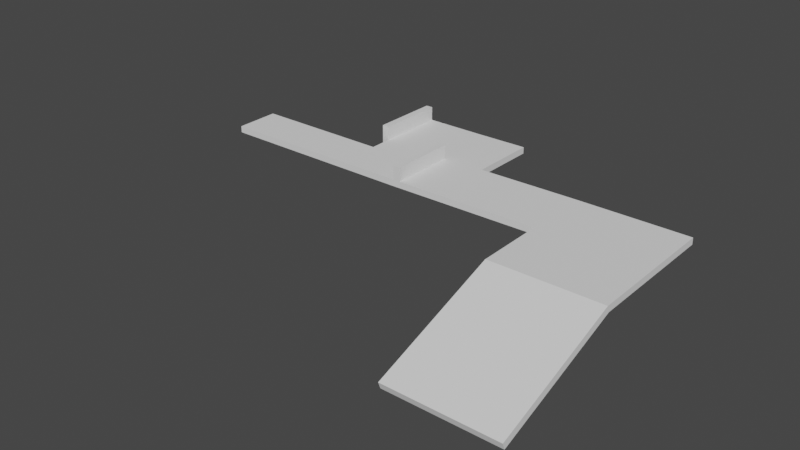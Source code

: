 # Source: level1path1.blend  (saved by Blender 4.3.34; exported with 4.5.12 LTS)
import bpy
from mathutils import Matrix  # noqa: F401  (used for matrix-valued properties, if any)

bpy.ops.wm.read_factory_settings(use_empty=True)
scene = bpy.context.scene
scene.name = 'Scene'

# ---- world
world_world = bpy.data.worlds.new('World'); scene.world = world_world
world_world.use_nodes = True; world_world.node_tree.nodes.clear()
_N = world_world.node_tree.nodes; _L = world_world.node_tree.links
n0 = _N.new('ShaderNodeOutputWorld'); n0.name = 'World Output'; n0.location = (300, 300)
n1 = _N.new('ShaderNodeBackground'); n1.name = 'Background'; n1.location = (10, 300)
n1.inputs[0].default_value = (0.05088, 0.05088, 0.05088, 1.0)
_L.new(n1.outputs[0], n0.inputs[0])
n0.is_active_output = True
world_world.color = (0.05088, 0.05088, 0.05088)
world_world.use_sun_shadow = False
world_world.sun_shadow_jitter_overblur = 0.0

# ---- meshes
me_cube_001 = bpy.data.meshes.new('Cube.001')
me_cube_001.from_pydata([(-1.0, -1.0, -1.0), (-1.0, -1.0, 1.0), (-1.0, 1.0, -1.0), (-1.0, 1.0, 1.0), (1.0, -1.0, -1.0), (1.0, -1.0, 1.0), (1.0, 1.0, -1.0), (1.0, 1.0, 1.0), (-1.0, 1.0, 1.0), (-1.0, 1.0, -1.0), (1.0, 1.0, -1.0), (1.0, 1.0, 1.0), (-1.0, 1.0, 1.0), (-1.0, 1.0, -1.0), (1.0, 1.0, -1.0), (1.0, 1.0, 1.0), (-1.024, 2.88, -12.64), (0.9756, 2.88, -12.64), (0.9761, 2.848, -14.41), (-1.024, 2.848, -14.41), (0.9996, 1.033, 0.7598), (-1.0, 1.032, 0.7663), (-1.012, 1.956, -5.938), (-1.012, 1.924, -7.705), (-3.762, 1.901, -7.705), (-3.774, 2.825, -14.41), (-3.774, 2.857, -12.64), (-3.762, 1.933, -5.938), (-3.627, 1.934, -5.938), (-3.639, 2.858, -12.64), (-3.774, 2.857, -12.64), (-3.762, 1.933, -5.938), (-3.627, 1.934, -5.938), (-3.639, 2.858, -12.64), (-3.775, 2.925, -8.882), (-3.763, 2.002, -2.178), (-3.628, 2.003, -2.178), (-3.64, 2.927, -8.882), (-2.872, 2.865, -12.64), (-2.872, 2.833, -14.41), (-3.774, 3.797, -19.48), (-3.774, 3.765, -21.25), (-2.872, 3.772, -21.25), (-3.639, 3.798, -19.48), (-2.872, 3.804, -19.48), (-3.762, 1.901, -7.705), (-3.774, 2.825, -14.41), (-3.774, 2.857, -12.64), (-3.762, 1.933, -5.938), (-3.774, 3.797, -19.48), (-3.774, 3.765, -21.25), (-4.9, 1.901, -7.705), (-4.912, 2.825, -14.41), (-4.913, 2.857, -12.64), (-4.901, 1.933, -5.938), (-4.913, 3.797, -19.48), (-4.912, 3.765, -21.25), (-5.038, 2.857, -12.64), (-5.037, 2.825, -14.41), (-5.038, 3.797, -19.48), (-5.037, 3.765, -21.25), (-4.913, 3.865, -15.72), (-4.913, 2.926, -8.883), (-5.038, 3.865, -15.72), (-5.038, 2.926, -8.883), (-7.4, 1.901, -7.705), (-7.401, 1.933, -5.938), (-7.409, 2.545, -10.37), (-4.909, 2.545, -10.37), (-7.408, 2.513, -12.14), (-4.908, 2.513, -12.14), (-4.908, 2.513, -12.14), (-4.909, 2.545, -10.37), (-7.409, 2.545, -10.37), (-7.408, 2.513, -12.14)], [], [(0, 1, 3, 2), (3, 7, 11, 8), (6, 7, 5, 4), (4, 5, 1, 0), (2, 6, 4, 0), (7, 3, 1, 5), (8, 11, 15, 12), (2, 3, 8, 9), (7, 6, 10, 11), (6, 2, 9, 10), (15, 14, 20), (9, 8, 12, 13), (11, 10, 14, 15), (10, 9, 13, 14), (13, 23, 19, 18, 14), (12, 15, 20, 17, 16, 22, 21), (13, 21, 22, 23), (16, 17, 18, 19), (41, 25, 46, 50), (21, 13, 12), (20, 14, 18, 17), (16, 19, 39, 38), (19, 23, 24, 25, 39), (23, 22, 28, 27, 24), (22, 16, 38, 29, 28), (29, 28, 32, 33), (28, 29, 37, 36), (27, 26, 30, 31), (36, 37, 34, 35), (26, 27, 35, 34), (29, 26, 34, 37), (27, 28, 36, 35), (44, 42, 41, 40, 43), (39, 25, 41, 42), (26, 29, 43, 40), (38, 39, 42, 44), (29, 38, 44, 43), (27, 26, 47, 48), (49, 50, 56, 55), (47, 49, 55, 53), (25, 24, 45, 46), (26, 40, 49, 47), (24, 27, 48, 45), (40, 41, 50, 49), (51, 54, 66, 65), (55, 59, 63, 61), (48, 47, 53, 68, 54), (46, 45, 51, 70, 52), (50, 46, 52, 56), (45, 48, 54, 51), (58, 57, 59, 60), (55, 56, 60, 59), (56, 52, 58, 60), (52, 53, 57, 58), (62, 61, 63, 64), (53, 55, 61, 62), (57, 53, 62, 64), (59, 57, 64, 63), (65, 66, 67, 69), (54, 68, 67, 66), (69, 67, 73, 74), (69, 70, 51, 65), (70, 68, 53, 52), (71, 74, 73, 72), (67, 68, 72, 73), (68, 70, 71, 72), (70, 69, 74, 71)])
_uv = me_cube_001.uv_layers.new(name='UVMap')
_uv.uv.foreach_set('vector', [0.375, 0.0, 0.625, 0.0, 0.625, 0.25, 0.375, 0.25, 0.875, 0.5, 0.625, 0.5, 0.625, 0.5, 0.875, 0.5, 0.375, 0.5, 0.625, 0.5, 0.625, 0.75, 0.375, 0.75, 0.375, 0.75, 0.625, 0.75, 0.625, 1.0, 0.375, 1.0, 0.125, 0.5, 0.375, 0.5, 0.375, 0.75, 0.125, 0.75, 0.625, 0.5, 0.875, 0.5, 0.875, 0.75, 0.625, 0.75, 0.875, 0.5, 0.625, 0.5, 0.625, 0.5, 0.875, 0.5, 0.375, 0.25, 0.625, 0.25, 0.625, 0.25, 0.375, 0.25, 0.625, 0.5, 0.375, 0.5, 0.375, 0.5, 0.625, 0.5, 0.375, 0.5, 0.125, 0.5, 0.125, 0.5, 0.375, 0.5, 0.625, 0.5, 0.375, 0.5, 0.625, 0.5, 0.375, 0.25, 0.625, 0.25, 0.625, 0.25, 0.375, 0.25, 0.625, 0.5, 0.375, 0.5, 0.375, 0.5, 0.625, 0.5, 0.375, 0.5, 0.125, 0.5, 0.125, 0.5, 0.375, 0.5, 0.375, 0.25, 0.375, 0.25, 0.375, 0.25, 0.375, 0.5, 0.375, 0.5, 0.875, 0.5, 0.625, 0.5, 0.625, 0.5, 0.625, 0.5, 0.875, 0.5, 0.875, 0.5, 0.875, 0.5, 0.375, 0.25, 0.625, 0.25, 0.625, 0.25, 0.375, 0.25, 0.625, 0.25, 0.625, 0.5, 0.375, 0.5, 0.375, 0.25, 0.375, 0.25, 0.375, 0.25, 0.375, 0.25, 0.375, 0.25, 0.625, 0.25, 0.375, 0.25, 0.625, 0.25, 0.625, 0.5, 0.375, 0.5, 0.375, 0.5, 0.625, 0.5, 0.625, 0.25, 0.375, 0.25, 0.375, 0.25, 0.625, 0.25, 0.375, 0.25, 0.375, 0.25, 0.375, 0.25, 0.375, 0.25, 0.375, 0.25, 0.375, 0.25, 0.625, 0.25, 0.625, 0.25, 0.625, 0.25, 0.375, 0.25, 0.875, 0.5, 0.875, 0.5, 0.875, 0.5, 0.875, 0.5, 0.875, 0.5, 0.875, 0.5, 0.875, 0.5, 0.875, 0.5, 0.875, 0.5, 0.875, 0.5, 0.875, 0.5, 0.875, 0.5, 0.875, 0.5, 0.625, 0.25, 0.625, 0.25, 0.625, 0.25, 0.625, 0.25, 0.875, 0.5, 0.875, 0.5, 0.875, 0.5, 0.875, 0.5, 0.625, 0.25, 0.625, 0.25, 0.625, 0.25, 0.625, 0.25, 0.625, 0.25, 0.625, 0.25, 0.625, 0.25, 0.625, 0.25, 0.625, 0.25, 0.625, 0.25, 0.625, 0.25, 0.625, 0.25, 0.625, 0.25, 0.375, 0.25, 0.375, 0.25, 0.625, 0.25, 0.625, 0.25, 0.375, 0.25, 0.375, 0.25, 0.375, 0.25, 0.375, 0.25, 0.625, 0.25, 0.625, 0.25, 0.625, 0.25, 0.625, 0.25, 0.625, 0.25, 0.375, 0.25, 0.375, 0.25, 0.625, 0.25, 0.875, 0.5, 0.875, 0.5, 0.875, 0.5, 0.875, 0.5, 0.625, 0.25, 0.625, 0.25, 0.625, 0.25, 0.625, 0.25, 0.625, 0.25, 0.375, 0.25, 0.375, 0.25, 0.625, 0.25, 0.625, 0.25, 0.625, 0.25, 0.625, 0.25, 0.625, 0.25, 0.375, 0.25, 0.375, 0.25, 0.375, 0.25, 0.375, 0.25, 0.625, 0.25, 0.625, 0.25, 0.625, 0.25, 0.625, 0.25, 0.375, 0.25, 0.625, 0.25, 0.625, 0.25, 0.375, 0.25, 0.625, 0.25, 0.375, 0.25, 0.375, 0.25, 0.625, 0.25, 0.375, 0.25, 0.625, 0.25, 0.625, 0.25, 0.375, 0.25, 0.625, 0.25, 0.625, 0.25, 0.625, 0.25, 0.625, 0.25, 0.625, 0.25, 0.625, 0.25, 0.625, 0.25, 0.625, 0.25, 0.625, 0.25, 0.375, 0.25, 0.375, 0.25, 0.375, 0.25, 0.375, 0.25, 0.375, 0.25, 0.375, 0.25, 0.375, 0.25, 0.375, 0.25, 0.375, 0.25, 0.375, 0.25, 0.625, 0.25, 0.625, 0.25, 0.375, 0.25, 0.375, 0.25, 0.625, 0.25, 0.625, 0.25, 0.375, 0.25, 0.625, 0.25, 0.375, 0.25, 0.375, 0.25, 0.625, 0.25, 0.375, 0.25, 0.375, 0.25, 0.375, 0.25, 0.375, 0.25, 0.375, 0.25, 0.625, 0.25, 0.625, 0.25, 0.375, 0.25, 0.625, 0.25, 0.625, 0.25, 0.625, 0.25, 0.625, 0.25, 0.625, 0.25, 0.625, 0.25, 0.625, 0.25, 0.625, 0.25, 0.625, 0.25, 0.625, 0.25, 0.625, 0.25, 0.625, 0.25, 0.625, 0.25, 0.625, 0.25, 0.625, 0.25, 0.625, 0.25, 0.375, 0.25, 0.625, 0.25, 0.625, 0.25, 0.375, 0.25, 0.625, 0.25, 0.625, 0.25, 0.625, 0.25, 0.625, 0.25, 0.375, 0.25, 0.625, 0.25, 0.625, 0.25, 0.375, 0.25, 0.375, 0.25, 0.375, 0.25, 0.375, 0.25, 0.375, 0.25, 0.375, 0.25, 0.625, 0.25, 0.625, 0.25, 0.375, 0.25, 0.375, 0.25, 0.375, 0.25, 0.625, 0.25, 0.625, 0.25, 0.625, 0.25, 0.625, 0.25, 0.625, 0.25, 0.625, 0.25, 0.625, 0.25, 0.375, 0.25, 0.375, 0.25, 0.625, 0.25, 0.375, 0.25, 0.375, 0.25, 0.375, 0.25, 0.375, 0.25])
me_cube_001.update()

# ---- objects
ob_cube = bpy.data.objects.new('Cube', me_cube_001)

# ---- transforms, parenting, visibility, modifiers, constraints
ob_cube.location = (0.0, 0.0, 0.0)
ob_cube.rotation_euler = (0.3491, 0.0, 0.0)
ob_cube.scale = (4.0, 5.0, 0.25)

# ---- collection membership
scene.collection.objects.link(ob_cube)

# ---- scene / render settings (as saved in the file)
scene.frame_start = 1; scene.frame_end = 250; scene.frame_set(1)
scene.render.engine = 'BLENDER_EEVEE_NEXT'
scene.cycles.sampling_pattern = 'TABULATED_SOBOL'
scene.view_settings.view_transform = 'Filmic'
bpy.context.view_layer.update()

# ---- added for rendering (the .blend has no active camera and no usable light): camera, sun
cam_auto = bpy.data.cameras.new('AutoCamera')
cam_auto.lens = 50.0
cam_auto.sensor_width = 36.0
cam_auto.clip_end = 1000.0
ob_auto_camera = bpy.data.objects.new('AutoCamera', cam_auto)
scene.collection.objects.link(ob_auto_camera)
ob_auto_camera.location = (27.808, -41.1535, 32.5716)
ob_auto_camera.rotation_euler = (1.09748, -7.21219e-08, 0.694738)
scene.camera = ob_auto_camera
light_auto_sun = bpy.data.lights.new('AutoSun', 'SUN')
light_auto_sun.energy = 3.0
light_auto_sun.angle = 0.0523599
ob_auto_sun = bpy.data.objects.new('AutoSun', light_auto_sun)
scene.collection.objects.link(ob_auto_sun)
ob_auto_sun.rotation_euler = (0.872665, 0.174533, 0.523599)
bpy.context.view_layer.update()
